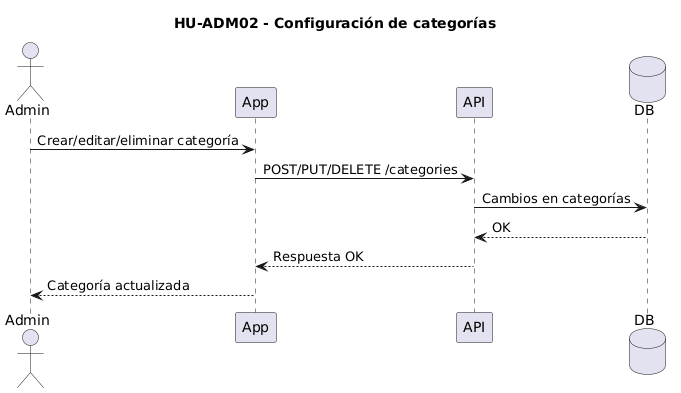

The diagram above was rendered by PlantUML. Its source (embedded in the PNG):
@startuml
title HU-ADM02 - Configuración de categorías

actor Admin
participant App
participant API
database DB

Admin -> App: Crear/editar/eliminar categoría
App -> API: POST/PUT/DELETE /categories
API -> DB: Cambios en categorías
DB --> API: OK
API --> App: Respuesta OK
App --> Admin: Categoría actualizada
@enduml